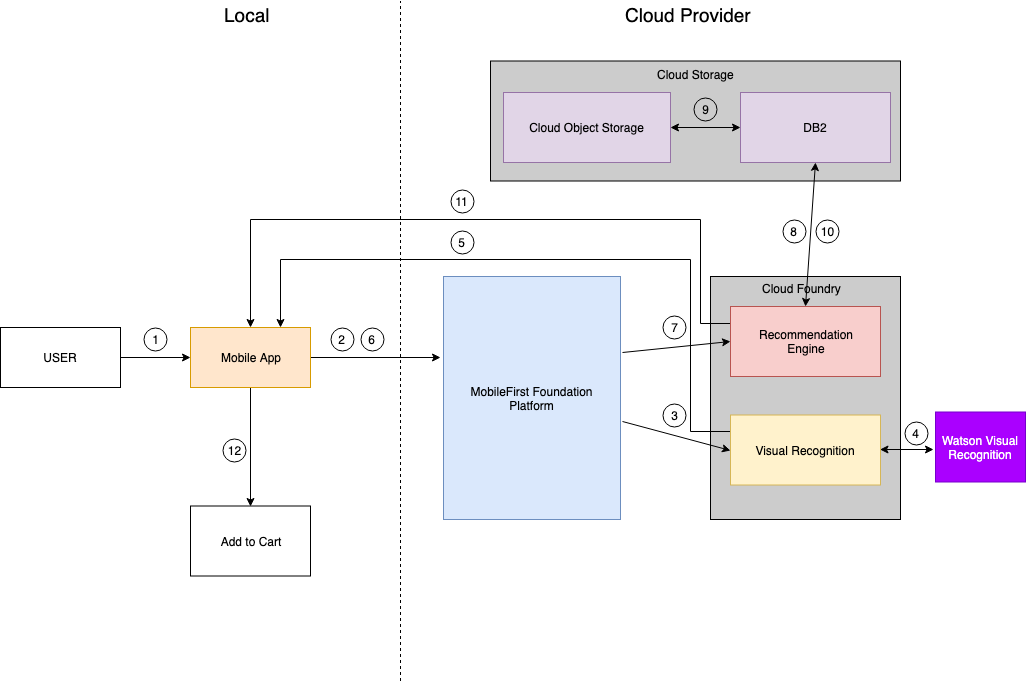

The diagram above was exported from draw.io. Its source (the exported page's mxGraphModel, read from the mxfile embedded in the PNG):
<mxGraphModel dx="1158" dy="634" grid="1" gridSize="10" guides="1" tooltips="1" connect="1" arrows="1" fold="1" page="1" pageScale="1" pageWidth="1100" pageHeight="850" background="none" math="0" shadow="0">
  <root>
    <mxCell id="0" />
    <mxCell id="1" parent="0" />
    <mxCell id="TQET9wb7EbdebBXWMpyu-14" value="" style="rounded=0;whiteSpace=wrap;html=1;fillColor=#CCCCCC;" parent="1" vertex="1">
      <mxGeometry x="750" y="357" width="190" height="243" as="geometry" />
    </mxCell>
    <mxCell id="TQET9wb7EbdebBXWMpyu-12" value="" style="rounded=0;whiteSpace=wrap;html=1;fillColor=#CCCCCC;" parent="1" vertex="1">
      <mxGeometry x="530" y="141.5" width="410" height="120" as="geometry" />
    </mxCell>
    <mxCell id="Qb5EEjSsUL-BKukZW9uD-36" value="" style="endArrow=none;dashed=1;html=1;" parent="1" edge="1">
      <mxGeometry width="50" height="50" relative="1" as="geometry">
        <mxPoint x="440" y="761.5" as="sourcePoint" />
        <mxPoint x="440" y="81.5" as="targetPoint" />
      </mxGeometry>
    </mxCell>
    <mxCell id="Qb5EEjSsUL-BKukZW9uD-5" style="edgeStyle=orthogonalEdgeStyle;rounded=0;orthogonalLoop=1;jettySize=auto;html=1;" parent="1" source="SLBqKVwgopu1mS7ahrwJ-2" target="SLBqKVwgopu1mS7ahrwJ-3" edge="1">
      <mxGeometry relative="1" as="geometry" />
    </mxCell>
    <mxCell id="SLBqKVwgopu1mS7ahrwJ-2" value="USER" style="rounded=0;whiteSpace=wrap;html=1;" parent="1" vertex="1">
      <mxGeometry x="40" y="408" width="120" height="60" as="geometry" />
    </mxCell>
    <mxCell id="TQET9wb7EbdebBXWMpyu-17" style="edgeStyle=orthogonalEdgeStyle;rounded=0;orthogonalLoop=1;jettySize=auto;html=1;exitX=1;exitY=0.5;exitDx=0;exitDy=0;" parent="1" source="SLBqKVwgopu1mS7ahrwJ-3" edge="1">
      <mxGeometry relative="1" as="geometry">
        <mxPoint x="480" y="438" as="targetPoint" />
      </mxGeometry>
    </mxCell>
    <mxCell id="TQET9wb7EbdebBXWMpyu-37" style="edgeStyle=orthogonalEdgeStyle;rounded=0;orthogonalLoop=1;jettySize=auto;html=1;exitX=0.5;exitY=1;exitDx=0;exitDy=0;entryX=0.5;entryY=0;entryDx=0;entryDy=0;" parent="1" source="SLBqKVwgopu1mS7ahrwJ-3" target="SLBqKVwgopu1mS7ahrwJ-59" edge="1">
      <mxGeometry relative="1" as="geometry" />
    </mxCell>
    <mxCell id="SLBqKVwgopu1mS7ahrwJ-3" value="Mobile App&lt;br&gt;" style="rounded=0;whiteSpace=wrap;html=1;fillColor=#ffe6cc;strokeColor=#d79b00;" parent="1" vertex="1">
      <mxGeometry x="230" y="408" width="120" height="60" as="geometry" />
    </mxCell>
    <mxCell id="SLBqKVwgopu1mS7ahrwJ-6" value="1" style="ellipse;whiteSpace=wrap;html=1;aspect=fixed;fillColor=none;" parent="1" vertex="1">
      <mxGeometry x="183.5" y="408" width="23" height="23" as="geometry" />
    </mxCell>
    <mxCell id="SLBqKVwgopu1mS7ahrwJ-8" value="&lt;font style=&quot;font-size: 19px&quot;&gt;Local&lt;/font&gt;" style="text;html=1;resizable=0;points=[];autosize=1;align=left;verticalAlign=top;spacingTop=-4;" parent="1" vertex="1">
      <mxGeometry x="262" y="82" width="60" height="20" as="geometry" />
    </mxCell>
    <mxCell id="SLBqKVwgopu1mS7ahrwJ-9" value="&lt;font style=&quot;font-size: 19px&quot;&gt;Cloud Provider&lt;/font&gt;" style="text;html=1;resizable=0;points=[];autosize=1;align=left;verticalAlign=top;spacingTop=-4;" parent="1" vertex="1">
      <mxGeometry x="663" y="82" width="140" height="20" as="geometry" />
    </mxCell>
    <mxCell id="SLBqKVwgopu1mS7ahrwJ-13" value="2" style="ellipse;whiteSpace=wrap;html=1;aspect=fixed;fillColor=none;" parent="1" vertex="1">
      <mxGeometry x="370" y="408" width="23" height="23" as="geometry" />
    </mxCell>
    <mxCell id="SLBqKVwgopu1mS7ahrwJ-15" value="Cloud Object Storage&lt;br&gt;" style="rounded=0;whiteSpace=wrap;html=1;fillColor=#e1d5e7;strokeColor=#9673a6;" parent="1" vertex="1">
      <mxGeometry x="543" y="173" width="167" height="70" as="geometry" />
    </mxCell>
    <mxCell id="SLBqKVwgopu1mS7ahrwJ-18" value="3" style="ellipse;whiteSpace=wrap;html=1;aspect=fixed;fillColor=none;" parent="1" vertex="1">
      <mxGeometry x="702.5" y="484" width="23" height="23" as="geometry" />
    </mxCell>
    <mxCell id="TQET9wb7EbdebBXWMpyu-30" style="edgeStyle=orthogonalEdgeStyle;rounded=0;orthogonalLoop=1;jettySize=auto;html=1;exitX=0;exitY=0.25;exitDx=0;exitDy=0;entryX=0.75;entryY=0;entryDx=0;entryDy=0;" parent="1" source="SLBqKVwgopu1mS7ahrwJ-19" target="SLBqKVwgopu1mS7ahrwJ-3" edge="1">
      <mxGeometry relative="1" as="geometry">
        <Array as="points">
          <mxPoint x="730" y="512" />
          <mxPoint x="730" y="340" />
          <mxPoint x="320" y="340" />
        </Array>
      </mxGeometry>
    </mxCell>
    <mxCell id="SLBqKVwgopu1mS7ahrwJ-19" value="Visual Recognition&lt;br&gt;" style="rounded=0;whiteSpace=wrap;html=1;fillColor=#fff2cc;strokeColor=#d6b656;" parent="1" vertex="1">
      <mxGeometry x="770" y="495.5" width="150" height="70" as="geometry" />
    </mxCell>
    <mxCell id="SLBqKVwgopu1mS7ahrwJ-20" value="DB2&lt;br&gt;" style="rounded=0;whiteSpace=wrap;html=1;fillColor=#e1d5e7;strokeColor=#9673a6;" parent="1" vertex="1">
      <mxGeometry x="780" y="173" width="150" height="70" as="geometry" />
    </mxCell>
    <mxCell id="SLBqKVwgopu1mS7ahrwJ-23" value="4" style="ellipse;whiteSpace=wrap;html=1;aspect=fixed;fillColor=none;" parent="1" vertex="1">
      <mxGeometry x="944" y="502.5" width="23" height="23" as="geometry" />
    </mxCell>
    <mxCell id="SLBqKVwgopu1mS7ahrwJ-24" value="5" style="ellipse;whiteSpace=wrap;html=1;aspect=fixed;fillColor=none;" parent="1" vertex="1">
      <mxGeometry x="490" y="311.5" width="23" height="23" as="geometry" />
    </mxCell>
    <mxCell id="SLBqKVwgopu1mS7ahrwJ-29" value="6" style="ellipse;whiteSpace=wrap;html=1;aspect=fixed;fillColor=none;" parent="1" vertex="1">
      <mxGeometry x="400" y="408" width="23" height="23" as="geometry" />
    </mxCell>
    <mxCell id="SLBqKVwgopu1mS7ahrwJ-30" value="7" style="ellipse;whiteSpace=wrap;html=1;aspect=fixed;fillColor=none;" parent="1" vertex="1">
      <mxGeometry x="702.5" y="396.5" width="23" height="23" as="geometry" />
    </mxCell>
    <mxCell id="SLBqKVwgopu1mS7ahrwJ-36" value="8" style="ellipse;whiteSpace=wrap;html=1;aspect=fixed;fillColor=none;" parent="1" vertex="1">
      <mxGeometry x="822" y="300" width="23" height="23" as="geometry" />
    </mxCell>
    <mxCell id="SLBqKVwgopu1mS7ahrwJ-38" value="9" style="ellipse;whiteSpace=wrap;html=1;aspect=fixed;fillColor=none;" parent="1" vertex="1">
      <mxGeometry x="733.5" y="178.5" width="23" height="23" as="geometry" />
    </mxCell>
    <mxCell id="SLBqKVwgopu1mS7ahrwJ-40" value="10" style="ellipse;whiteSpace=wrap;html=1;aspect=fixed;fillColor=none;" parent="1" vertex="1">
      <mxGeometry x="855" y="300" width="23" height="23" as="geometry" />
    </mxCell>
    <mxCell id="SLBqKVwgopu1mS7ahrwJ-46" value="Cloud Foundry&lt;br&gt;" style="text;html=1;resizable=0;points=[];autosize=1;align=left;verticalAlign=top;spacingTop=-4;" parent="1" vertex="1">
      <mxGeometry x="800" y="359.5" width="90" height="20" as="geometry" />
    </mxCell>
    <mxCell id="SLBqKVwgopu1mS7ahrwJ-48" value="11" style="ellipse;whiteSpace=wrap;html=1;aspect=fixed;fillColor=none;" parent="1" vertex="1">
      <mxGeometry x="490" y="270" width="23" height="23" as="geometry" />
    </mxCell>
    <mxCell id="SLBqKVwgopu1mS7ahrwJ-51" value="12" style="ellipse;whiteSpace=wrap;html=1;aspect=fixed;fillColor=none;" parent="1" vertex="1">
      <mxGeometry x="262" y="519" width="23" height="23" as="geometry" />
    </mxCell>
    <mxCell id="SLBqKVwgopu1mS7ahrwJ-59" value="Add to Cart&lt;br&gt;" style="rounded=0;whiteSpace=wrap;html=1;" parent="1" vertex="1">
      <mxGeometry x="230" y="586.5" width="120" height="70" as="geometry" />
    </mxCell>
    <mxCell id="TQET9wb7EbdebBXWMpyu-31" style="edgeStyle=orthogonalEdgeStyle;rounded=0;orthogonalLoop=1;jettySize=auto;html=1;exitX=0;exitY=0.25;exitDx=0;exitDy=0;entryX=0.5;entryY=0;entryDx=0;entryDy=0;" parent="1" source="Qb5EEjSsUL-BKukZW9uD-3" target="SLBqKVwgopu1mS7ahrwJ-3" edge="1">
      <mxGeometry relative="1" as="geometry">
        <Array as="points">
          <mxPoint x="740" y="404" />
          <mxPoint x="740" y="300" />
          <mxPoint x="290" y="300" />
        </Array>
      </mxGeometry>
    </mxCell>
    <mxCell id="Qb5EEjSsUL-BKukZW9uD-3" value="Recommendation&lt;br&gt;Engine&lt;br&gt;" style="rounded=0;whiteSpace=wrap;html=1;fillColor=#f8cecc;strokeColor=#b85450;" parent="1" vertex="1">
      <mxGeometry x="770" y="387" width="150" height="70" as="geometry" />
    </mxCell>
    <mxCell id="TQET9wb7EbdebBXWMpyu-13" value="Cloud Storage&lt;br&gt;" style="text;html=1;resizable=0;points=[];autosize=1;align=left;verticalAlign=top;spacingTop=-4;" parent="1" vertex="1">
      <mxGeometry x="695" y="145.5" width="90" height="20" as="geometry" />
    </mxCell>
    <mxCell id="TQET9wb7EbdebBXWMpyu-16" value="&lt;span&gt;MobileFirst Foundation&lt;/span&gt;&lt;br&gt;&lt;span&gt;Platform&lt;/span&gt;" style="rounded=0;whiteSpace=wrap;html=1;fillColor=#dae8fc;strokeColor=#6c8ebf;" parent="1" vertex="1">
      <mxGeometry x="483" y="357" width="177" height="243" as="geometry" />
    </mxCell>
    <mxCell id="TQET9wb7EbdebBXWMpyu-18" value="" style="endArrow=classic;html=1;exitX=1.011;exitY=0.313;exitDx=0;exitDy=0;exitPerimeter=0;entryX=0;entryY=0.5;entryDx=0;entryDy=0;" parent="1" source="TQET9wb7EbdebBXWMpyu-16" target="Qb5EEjSsUL-BKukZW9uD-3" edge="1">
      <mxGeometry width="50" height="50" relative="1" as="geometry">
        <mxPoint x="690" y="450" as="sourcePoint" />
        <mxPoint x="740" y="400" as="targetPoint" />
      </mxGeometry>
    </mxCell>
    <mxCell id="TQET9wb7EbdebBXWMpyu-19" value="" style="endArrow=classic;html=1;exitX=1.011;exitY=0.597;exitDx=0;exitDy=0;exitPerimeter=0;entryX=0;entryY=0.5;entryDx=0;entryDy=0;" parent="1" source="TQET9wb7EbdebBXWMpyu-16" target="SLBqKVwgopu1mS7ahrwJ-19" edge="1">
      <mxGeometry width="50" height="50" relative="1" as="geometry">
        <mxPoint x="680" y="545.5" as="sourcePoint" />
        <mxPoint x="730" y="495.5" as="targetPoint" />
      </mxGeometry>
    </mxCell>
    <mxCell id="TQET9wb7EbdebBXWMpyu-21" value="" style="endArrow=classic;startArrow=classic;html=1;exitX=1;exitY=0.5;exitDx=0;exitDy=0;entryX=0;entryY=0.5;entryDx=0;entryDy=0;" parent="1" source="SLBqKVwgopu1mS7ahrwJ-15" target="SLBqKVwgopu1mS7ahrwJ-20" edge="1">
      <mxGeometry width="50" height="50" relative="1" as="geometry">
        <mxPoint x="720" y="243" as="sourcePoint" />
        <mxPoint x="770" y="193" as="targetPoint" />
      </mxGeometry>
    </mxCell>
    <mxCell id="TQET9wb7EbdebBXWMpyu-23" value="Watson Visual Recognition&lt;br&gt;" style="rounded=0;whiteSpace=wrap;html=1;fillColor=#aa00ff;strokeColor=#7700CC;fontColor=#ffffff;" parent="1" vertex="1">
      <mxGeometry x="975" y="492.5" width="90" height="70" as="geometry" />
    </mxCell>
    <mxCell id="TQET9wb7EbdebBXWMpyu-25" value="" style="endArrow=classic;startArrow=classic;html=1;" parent="1" edge="1">
      <mxGeometry width="50" height="50" relative="1" as="geometry">
        <mxPoint x="919.5" y="530" as="sourcePoint" />
        <mxPoint x="973" y="530" as="targetPoint" />
      </mxGeometry>
    </mxCell>
    <mxCell id="TQET9wb7EbdebBXWMpyu-26" value="" style="endArrow=classic;startArrow=classic;html=1;exitX=0.5;exitY=0;exitDx=0;exitDy=0;entryX=0.5;entryY=1;entryDx=0;entryDy=0;" parent="1" source="Qb5EEjSsUL-BKukZW9uD-3" target="SLBqKVwgopu1mS7ahrwJ-20" edge="1">
      <mxGeometry width="50" height="50" relative="1" as="geometry">
        <mxPoint x="805" y="317.5" as="sourcePoint" />
        <mxPoint x="855" y="267.5" as="targetPoint" />
      </mxGeometry>
    </mxCell>
  </root>
</mxGraphModel>